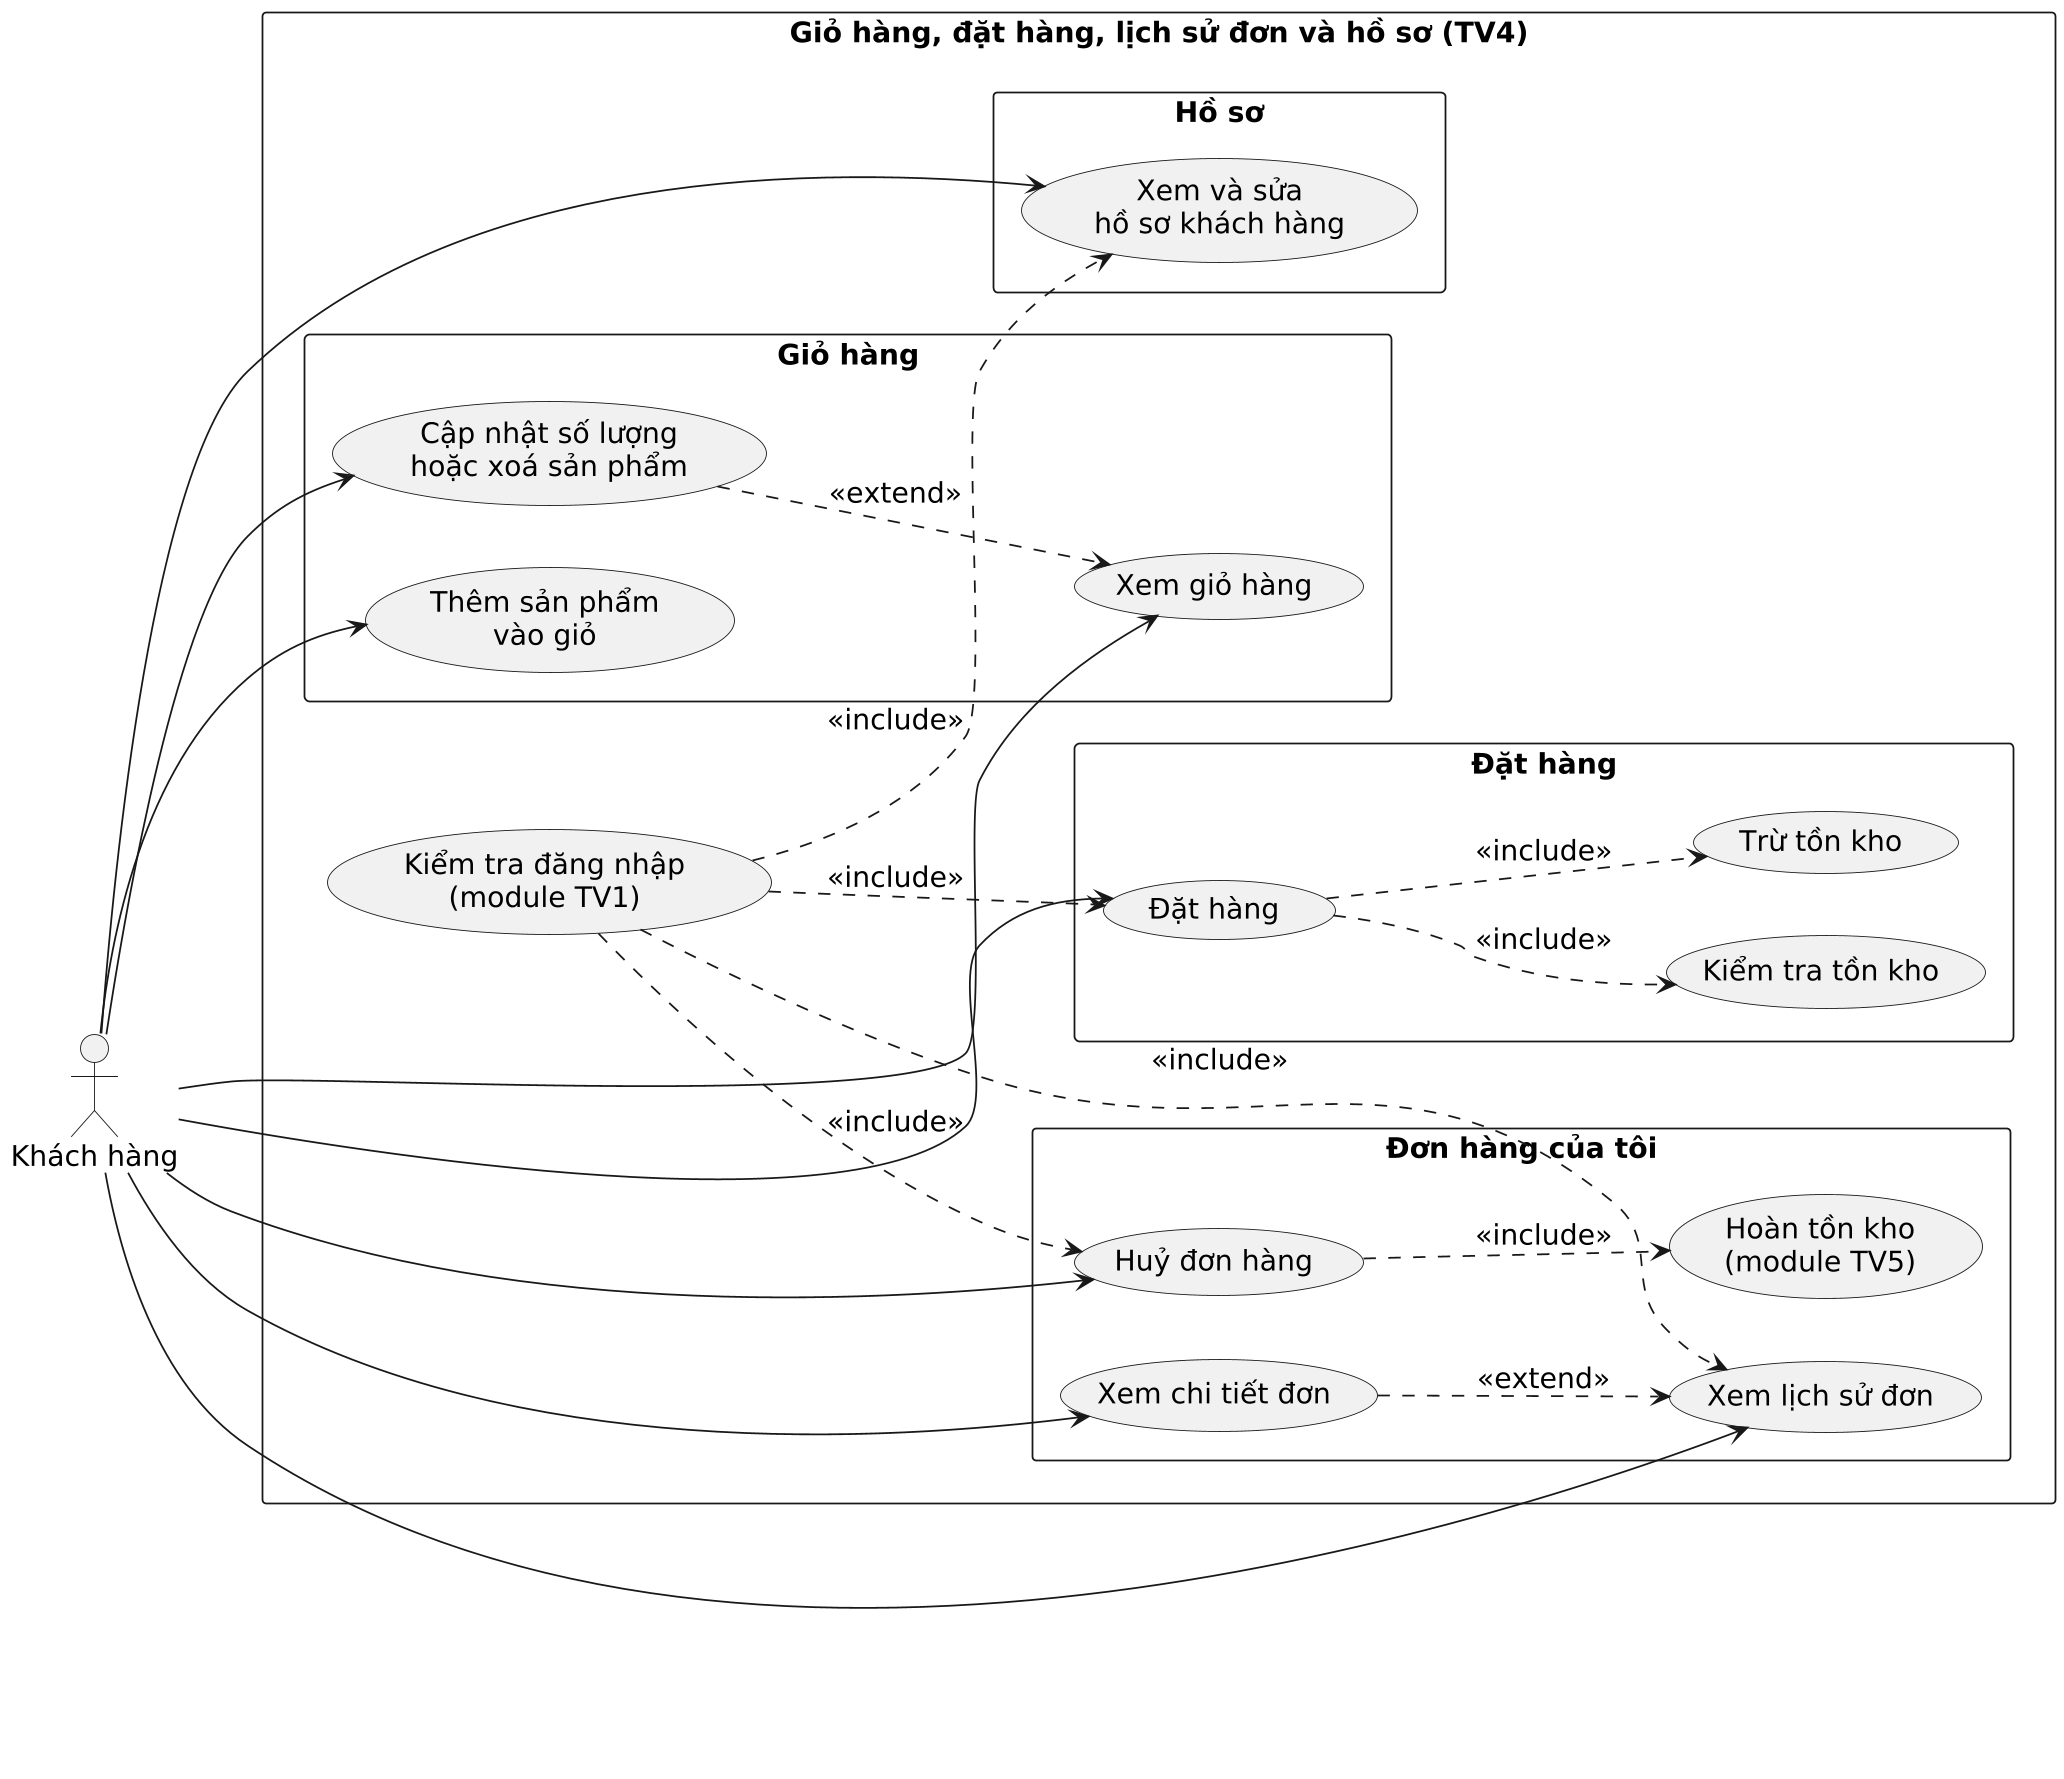

The diagram above was rendered by PlantUML. Its source (embedded in the PNG):
@startuml
left to right direction

skinparam monochrome true
skinparam shadowing false
skinparam dpi 170
skinparam defaultFontName "Times New Roman"
skinparam defaultFontSize 16
skinparam packageStyle rectangle

actor "Khách hàng" as KhachHang

rectangle "Giỏ hàng, đặt hàng, lịch sử đơn và hồ sơ (TV4)" {
  rectangle "Giỏ hàng" {
    usecase "Thêm sản phẩm\nvào giỏ" as UC1
    usecase "Xem giỏ hàng" as UC2
    usecase "Cập nhật số lượng\nhoặc xoá sản phẩm" as UC3
  }
  rectangle "Đặt hàng" {
    usecase "Đặt hàng" as UC4
    usecase "Kiểm tra tồn kho" as UC5
    usecase "Trừ tồn kho" as UC6
  }
  rectangle "Đơn hàng của tôi" {
    usecase "Xem lịch sử đơn" as UC7
    usecase "Xem chi tiết đơn" as UC8
    usecase "Huỷ đơn hàng" as UC9
    usecase "Hoàn tồn kho\n(module TV5)" as UC10
  }
  rectangle "Hồ sơ" {
    usecase "Xem và sửa\nhồ sơ khách hàng" as UC11
  }
  usecase "Kiểm tra đăng nhập\n(module TV1)" as UC12
}

KhachHang --> UC1
KhachHang --> UC2
KhachHang --> UC3
KhachHang --> UC4
KhachHang --> UC7
KhachHang --> UC8
KhachHang --> UC9
KhachHang --> UC11

UC3 ..> UC2 : <<extend>>
UC4 ..> UC5 : <<include>>
UC4 ..> UC6 : <<include>>
UC8 ..> UC7 : <<extend>>
UC9 ..> UC10 : <<include>>
UC12 ..> UC4 : <<include>>
UC12 ..> UC7 : <<include>>
UC12 ..> UC9 : <<include>>
UC12 ..> UC11 : <<include>>
@enduml